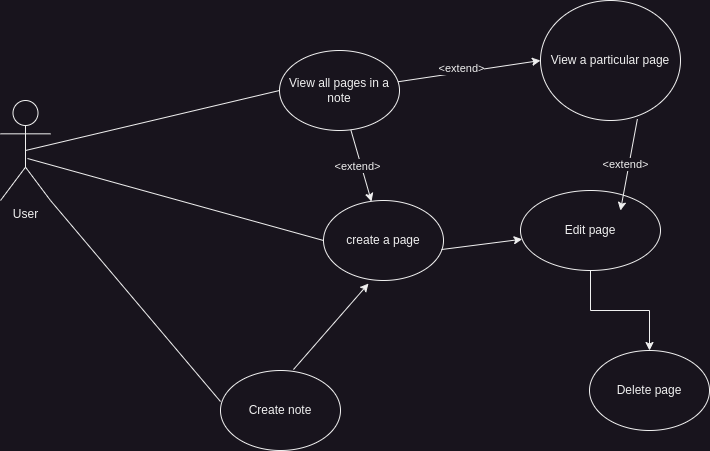

The diagram above was exported from draw.io. Its source (the exported page's mxGraphModel, read from the mxfile embedded in the PNG):
<mxGraphModel dx="765" dy="491" grid="1" gridSize="10" guides="1" tooltips="1" connect="1" arrows="1" fold="1" page="1" pageScale="1" pageWidth="827" pageHeight="1169" math="0" shadow="0">
  <root>
    <mxCell id="0" />
    <mxCell id="1" parent="0" />
    <mxCell id="kMO4oS9aGnWXB8gs61p7-2" value="User" style="shape=umlActor;verticalLabelPosition=bottom;verticalAlign=top;html=1;outlineConnect=0;" vertex="1" parent="1">
      <mxGeometry x="50" y="190" width="50" height="100" as="geometry" />
    </mxCell>
    <mxCell id="kMO4oS9aGnWXB8gs61p7-3" value="Create note" style="ellipse;whiteSpace=wrap;html=1;" vertex="1" parent="1">
      <mxGeometry x="270" y="460" width="120" height="80" as="geometry" />
    </mxCell>
    <mxCell id="kMO4oS9aGnWXB8gs61p7-5" value="create a page" style="ellipse;whiteSpace=wrap;html=1;" vertex="1" parent="1">
      <mxGeometry x="373" y="290" width="120" height="80" as="geometry" />
    </mxCell>
    <mxCell id="kMO4oS9aGnWXB8gs61p7-6" value="" style="endArrow=none;html=1;rounded=0;entryX=0;entryY=0.5;entryDx=0;entryDy=0;exitX=0.54;exitY=0.58;exitDx=0;exitDy=0;exitPerimeter=0;" edge="1" parent="1" source="kMO4oS9aGnWXB8gs61p7-2" target="kMO4oS9aGnWXB8gs61p7-5">
      <mxGeometry width="50" height="50" relative="1" as="geometry">
        <mxPoint x="110" y="260" as="sourcePoint" />
        <mxPoint x="289" y="320" as="targetPoint" />
      </mxGeometry>
    </mxCell>
    <mxCell id="kMO4oS9aGnWXB8gs61p7-8" value="&lt;div&gt;View all pages in a note&lt;/div&gt;" style="ellipse;whiteSpace=wrap;html=1;" vertex="1" parent="1">
      <mxGeometry x="329" y="140" width="120" height="80" as="geometry" />
    </mxCell>
    <mxCell id="kMO4oS9aGnWXB8gs61p7-9" value="View a particular page" style="ellipse;whiteSpace=wrap;html=1;" vertex="1" parent="1">
      <mxGeometry x="590" y="90" width="140" height="120" as="geometry" />
    </mxCell>
    <mxCell id="kMO4oS9aGnWXB8gs61p7-11" value="" style="endArrow=none;html=1;rounded=0;entryX=0;entryY=0.5;entryDx=0;entryDy=0;exitX=0.5;exitY=0.5;exitDx=0;exitDy=0;exitPerimeter=0;" edge="1" parent="1" source="kMO4oS9aGnWXB8gs61p7-2" target="kMO4oS9aGnWXB8gs61p7-8">
      <mxGeometry width="50" height="50" relative="1" as="geometry">
        <mxPoint x="130" y="210" as="sourcePoint" />
        <mxPoint x="179" y="260" as="targetPoint" />
      </mxGeometry>
    </mxCell>
    <mxCell id="kMO4oS9aGnWXB8gs61p7-18" value="" style="endArrow=classic;html=1;rounded=0;entryX=0.4;entryY=0.013;entryDx=0;entryDy=0;entryPerimeter=0;" edge="1" parent="1" source="kMO4oS9aGnWXB8gs61p7-8" target="kMO4oS9aGnWXB8gs61p7-5">
      <mxGeometry relative="1" as="geometry">
        <mxPoint x="399" y="270" as="sourcePoint" />
        <mxPoint x="459" y="260" as="targetPoint" />
      </mxGeometry>
    </mxCell>
    <mxCell id="kMO4oS9aGnWXB8gs61p7-19" value="Label" style="edgeLabel;resizable=0;html=1;;align=center;verticalAlign=middle;" connectable="0" vertex="1" parent="kMO4oS9aGnWXB8gs61p7-18">
      <mxGeometry relative="1" as="geometry" />
    </mxCell>
    <mxCell id="kMO4oS9aGnWXB8gs61p7-20" value="&amp;lt;extend&amp;gt;" style="edgeLabel;html=1;align=center;verticalAlign=middle;resizable=0;points=[];" vertex="1" connectable="0" parent="kMO4oS9aGnWXB8gs61p7-18">
      <mxGeometry x="-0.0029" y="-3" relative="1" as="geometry">
        <mxPoint x="-1" as="offset" />
      </mxGeometry>
    </mxCell>
    <mxCell id="kMO4oS9aGnWXB8gs61p7-21" value="" style="endArrow=classic;html=1;rounded=0;entryX=0;entryY=0.5;entryDx=0;entryDy=0;" edge="1" parent="1" source="kMO4oS9aGnWXB8gs61p7-8" target="kMO4oS9aGnWXB8gs61p7-9">
      <mxGeometry relative="1" as="geometry">
        <mxPoint x="493" y="329.5" as="sourcePoint" />
        <mxPoint x="593" y="329.5" as="targetPoint" />
      </mxGeometry>
    </mxCell>
    <mxCell id="kMO4oS9aGnWXB8gs61p7-22" value="Label" style="edgeLabel;resizable=0;html=1;;align=center;verticalAlign=middle;" connectable="0" vertex="1" parent="kMO4oS9aGnWXB8gs61p7-21">
      <mxGeometry relative="1" as="geometry" />
    </mxCell>
    <mxCell id="kMO4oS9aGnWXB8gs61p7-23" value="&amp;lt;extend&amp;gt;" style="edgeLabel;html=1;align=center;verticalAlign=middle;resizable=0;points=[];" vertex="1" connectable="0" parent="kMO4oS9aGnWXB8gs61p7-21">
      <mxGeometry x="-0.1136" y="4" relative="1" as="geometry">
        <mxPoint as="offset" />
      </mxGeometry>
    </mxCell>
    <mxCell id="kMO4oS9aGnWXB8gs61p7-24" value="Delete page" style="ellipse;whiteSpace=wrap;html=1;" vertex="1" parent="1">
      <mxGeometry x="639" y="440" width="120" height="80" as="geometry" />
    </mxCell>
    <mxCell id="kMO4oS9aGnWXB8gs61p7-37" value="" style="edgeStyle=orthogonalEdgeStyle;rounded=0;orthogonalLoop=1;jettySize=auto;html=1;" edge="1" parent="1" source="kMO4oS9aGnWXB8gs61p7-27" target="kMO4oS9aGnWXB8gs61p7-24">
      <mxGeometry relative="1" as="geometry" />
    </mxCell>
    <mxCell id="kMO4oS9aGnWXB8gs61p7-27" value="Edit page" style="ellipse;whiteSpace=wrap;html=1;align=center;" vertex="1" parent="1">
      <mxGeometry x="570" y="280" width="140" height="80" as="geometry" />
    </mxCell>
    <mxCell id="kMO4oS9aGnWXB8gs61p7-28" value="" style="endArrow=classic;html=1;rounded=0;exitX=0.983;exitY=0.613;exitDx=0;exitDy=0;exitPerimeter=0;" edge="1" parent="1" source="kMO4oS9aGnWXB8gs61p7-5" target="kMO4oS9aGnWXB8gs61p7-27">
      <mxGeometry width="50" height="50" relative="1" as="geometry">
        <mxPoint x="520" y="380" as="sourcePoint" />
        <mxPoint x="570" y="330" as="targetPoint" />
      </mxGeometry>
    </mxCell>
    <mxCell id="kMO4oS9aGnWXB8gs61p7-29" value="" style="endArrow=classic;html=1;rounded=0;entryX=0.714;entryY=0.25;entryDx=0;entryDy=0;entryPerimeter=0;exitX=0.692;exitY=0.988;exitDx=0;exitDy=0;exitPerimeter=0;" edge="1" parent="1" source="kMO4oS9aGnWXB8gs61p7-9" target="kMO4oS9aGnWXB8gs61p7-27">
      <mxGeometry relative="1" as="geometry">
        <mxPoint x="679" y="229" as="sourcePoint" />
        <mxPoint x="700" y="301" as="targetPoint" />
      </mxGeometry>
    </mxCell>
    <mxCell id="kMO4oS9aGnWXB8gs61p7-30" value="Label" style="edgeLabel;resizable=0;html=1;;align=center;verticalAlign=middle;" connectable="0" vertex="1" parent="kMO4oS9aGnWXB8gs61p7-29">
      <mxGeometry relative="1" as="geometry" />
    </mxCell>
    <mxCell id="kMO4oS9aGnWXB8gs61p7-31" value="&amp;lt;extend&amp;gt;" style="edgeLabel;html=1;align=center;verticalAlign=middle;resizable=0;points=[];" vertex="1" connectable="0" parent="kMO4oS9aGnWXB8gs61p7-29">
      <mxGeometry x="-0.0029" y="-3" relative="1" as="geometry">
        <mxPoint x="-1" as="offset" />
      </mxGeometry>
    </mxCell>
    <mxCell id="kMO4oS9aGnWXB8gs61p7-35" value="" style="endArrow=none;html=1;rounded=0;exitX=1;exitY=1;exitDx=0;exitDy=0;exitPerimeter=0;entryX=0;entryY=0.388;entryDx=0;entryDy=0;entryPerimeter=0;" edge="1" parent="1" source="kMO4oS9aGnWXB8gs61p7-2" target="kMO4oS9aGnWXB8gs61p7-3">
      <mxGeometry width="50" height="50" relative="1" as="geometry">
        <mxPoint x="390" y="410" as="sourcePoint" />
        <mxPoint x="440" y="360" as="targetPoint" />
      </mxGeometry>
    </mxCell>
    <mxCell id="kMO4oS9aGnWXB8gs61p7-36" value="" style="endArrow=classic;html=1;rounded=0;exitX=0.608;exitY=-0.012;exitDx=0;exitDy=0;exitPerimeter=0;entryX=0.375;entryY=1.038;entryDx=0;entryDy=0;entryPerimeter=0;" edge="1" parent="1" source="kMO4oS9aGnWXB8gs61p7-3" target="kMO4oS9aGnWXB8gs61p7-5">
      <mxGeometry width="50" height="50" relative="1" as="geometry">
        <mxPoint x="390" y="410" as="sourcePoint" />
        <mxPoint x="440" y="360" as="targetPoint" />
      </mxGeometry>
    </mxCell>
  </root>
</mxGraphModel>